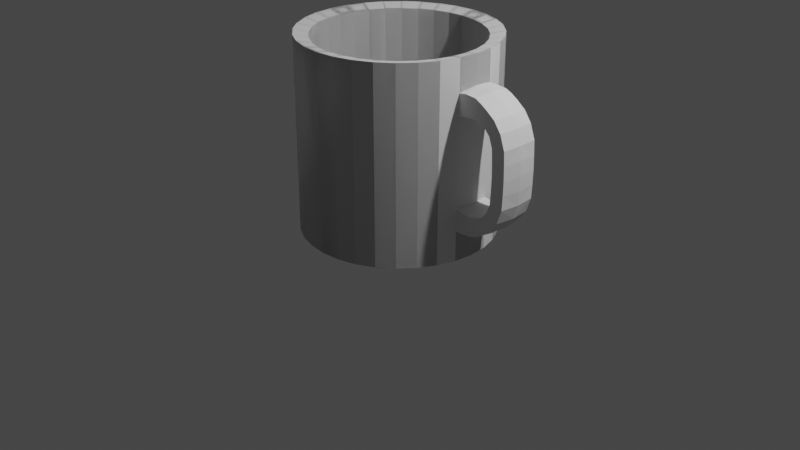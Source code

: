 # Source: mug.blend  (saved by Blender 2.93.21; exported with 4.5.12 LTS)
import bpy
from mathutils import Matrix  # noqa: F401  (used for matrix-valued properties, if any)

bpy.ops.wm.read_factory_settings(use_empty=True)
scene = bpy.context.scene
scene.name = 'Scene'

# ---- collections
col_collection = bpy.data.collections.new('Collection'); scene.collection.children.link(col_collection)

# ---- world
world_world = bpy.data.worlds.new('World'); scene.world = world_world
world_world.use_nodes = True; world_world.node_tree.nodes.clear()
_N = world_world.node_tree.nodes; _L = world_world.node_tree.links
n0 = _N.new('ShaderNodeOutputWorld'); n0.name = 'World Output'; n0.location = (300, 300)
n1 = _N.new('ShaderNodeBackground'); n1.name = 'Background'; n1.location = (10, 300)
n1.inputs[0].default_value = (0.05088, 0.05088, 0.05088, 1.0)
_L.new(n1.outputs[0], n0.inputs[0])
n0.is_active_output = True
world_world.color = (0.05088, 0.05088, 0.05088)
world_world.use_sun_shadow = False
world_world.sun_shadow_jitter_overblur = 0.0

# ---- cameras
cam_camera = bpy.data.cameras.new('Camera')
cam_camera.clip_end = 100.0
cam_camera.ortho_scale = 7.314

# ---- lights
light_light = bpy.data.lights.new('Light', 'POINT')
light_light.transmission_factor = 0.0
light_light.energy = 1000.0
light_light.shadow_soft_size = 0.1
light_light.shadow_maximum_resolution = 0.006
light_light.use_absolute_resolution = True

# ---- meshes
me_cylinder_001 = bpy.data.meshes.new('Cylinder.001')
me_cylinder_001.from_pydata([(0.0, 1.0, -1.0), (0.0, 1.0, 1.0), (0.1951, 0.9808, -1.0), (0.1951, 0.9808, 1.0), (0.3827, 0.9239, -1.0), (0.3827, 0.9239, 1.0), (0.5556, 0.8315, -1.0), (0.5556, 0.8315, 1.0), (0.7071, 0.7071, -1.0), (0.7071, 0.7071, 1.0), (0.8315, 0.5556, -1.0), (0.8315, 0.5556, 1.0), (0.9239, 0.3827, -1.0), (0.9239, 0.3827, 1.0), (0.9808, 0.1951, -1.0), (0.9808, 0.1951, 1.0), (0.9808, -0.1951, -1.0), (0.9808, -0.1951, 1.0), (0.9239, -0.3827, -1.0), (0.9239, -0.3827, 1.0), (0.8315, -0.5556, -1.0), (0.8315, -0.5556, 1.0), (0.7071, -0.7071, -1.0), (0.7071, -0.7071, 1.0), (0.5556, -0.8315, -1.0), (0.5556, -0.8315, 1.0), (0.3827, -0.9239, -1.0), (0.3827, -0.9239, 1.0), (0.1951, -0.9808, -1.0), (0.1951, -0.9808, 1.0), (-8.742e-08, -1.0, -1.0), (-8.742e-08, -1.0, 1.0), (-0.1951, -0.9808, -1.0), (-0.1951, -0.9808, 1.0), (-0.3827, -0.9239, -1.0), (-0.3827, -0.9239, 1.0), (-0.5556, -0.8315, -1.0), (-0.5556, -0.8315, 1.0), (-0.7071, -0.7071, -1.0), (-0.7071, -0.7071, 1.0), (-0.8315, -0.5556, -1.0), (-0.8315, -0.5556, 1.0), (-0.9239, -0.3827, -1.0), (-0.9239, -0.3827, 1.0), (-0.9808, -0.1951, -1.0), (-0.9808, -0.1951, 1.0), (-0.9808, 0.1951, -1.0), (-0.9808, 0.1951, 1.0), (-0.9239, 0.3827, -1.0), (-0.9239, 0.3827, 1.0), (-0.8315, 0.5556, -1.0), (-0.8315, 0.5556, 1.0), (-0.7071, 0.7071, -1.0), (-0.7071, 0.7071, 1.0), (-0.5556, 0.8315, -1.0), (-0.5556, 0.8315, 1.0), (-0.3827, 0.9239, -1.0), (-0.3827, 0.9239, 1.0), (-0.1951, 0.9808, -1.0), (-0.1951, 0.9808, 1.0), (0.1657, 0.8329, 0.9684), (2.106e-09, 0.8492, 0.9684), (0.325, 0.7846, 0.9684), (0.4718, 0.7061, 0.9684), (0.6005, 0.6005, 0.9684), (0.7061, 0.4718, 0.9684), (0.7846, 0.325, 0.9684), (0.8329, 0.1657, 0.9684), (0.8329, -0.1657, 0.9684), (0.7846, -0.325, 0.9684), (0.7061, -0.4718, 0.9684), (0.6005, -0.6005, 0.9684), (0.4718, -0.7061, 0.9684), (0.325, -0.7846, 0.9684), (0.1657, -0.8329, 0.9684), (-7.214e-08, -0.8492, 0.9684), (-0.1657, -0.8329, 0.9684), (-0.325, -0.7846, 0.9684), (-0.4718, -0.7061, 0.9684), (-0.6005, -0.6005, 0.9684), (-0.7061, -0.4718, 0.9684), (-0.7846, -0.325, 0.9684), (-0.8329, -0.1657, 0.9684), (-0.8329, 0.1657, 0.9684), (-0.7846, 0.325, 0.9684), (-0.7061, 0.4718, 0.9684), (-0.6005, 0.6005, 0.9684), (-0.4718, 0.7061, 0.9684), (-0.325, 0.7846, 0.9684), (-0.1657, 0.8329, 0.9684), (0.1657, 0.8329, -0.8958), (2.106e-09, 0.8492, -0.8958), (0.325, 0.7846, -0.8958), (0.4718, 0.7061, -0.8958), (0.6005, 0.6005, -0.8958), (0.7061, 0.4718, -0.8958), (0.7846, 0.325, -0.8958), (0.8329, 0.1657, -0.8958), (0.8329, -0.1657, -0.8958), (0.7846, -0.325, -0.8958), (0.7061, -0.4718, -0.8958), (0.6005, -0.6005, -0.8958), (0.4718, -0.7061, -0.8958), (0.325, -0.7846, -0.8958), (0.1657, -0.8329, -0.8958), (-7.214e-08, -0.8492, -0.8958), (-0.1657, -0.8329, -0.8958), (-0.325, -0.7846, -0.8958), (-0.4718, -0.7061, -0.8958), (-0.6005, -0.6005, -0.8958), (-0.7061, -0.4718, -0.8958), (-0.7846, -0.325, -0.8958), (-0.8329, -0.1657, -0.8958), (-0.8329, 0.1657, -0.8958), (-0.7846, 0.325, -0.8958), (-0.7061, 0.4718, -0.8958), (-0.6005, 0.6005, -0.8958), (-0.4718, 0.7061, -0.8958), (-0.325, 0.7846, -0.8958), (-0.1657, 0.8329, -0.8958), (0.9808, 0.1951, -0.6898), (0.9808, -0.1951, -0.6914), (0.9808, 0.1951, 0.6865), (0.9808, -0.1951, 0.4575), (1.06, -0.1951, 0.4704), (1.06, -0.1951, 0.6865), (1.403, -0.1991, 0.5367), (1.173, -0.1951, 0.6774), (1.307, -0.1991, 0.607), (1.147, -0.1951, 0.4812), (1.245, -0.1991, 0.6454), (1.532, -0.1991, 0.2842), (1.385, -0.1951, 0.2703), (1.349, -0.1951, 0.3701), (1.481, -0.1991, 0.4307), (1.539, -0.1991, 0.1417), (1.393, -0.1951, 0.1347), (1.252, -0.1951, 0.4543), (1.199, -0.1951, 0.4678), (1.294, -0.1951, 0.4309), (0.0, -1.0, -1.0), (0.0, -1.0, 1.0), (0.1951, -0.9808, -1.0), (0.1951, -0.9808, 1.0), (0.3827, -0.9239, -1.0), (0.3827, -0.9239, 1.0), (0.5556, -0.8315, -1.0), (0.5556, -0.8315, 1.0), (0.7071, -0.7071, -1.0), (0.7071, -0.7071, 1.0), (0.8315, -0.5556, -1.0), (0.8315, -0.5556, 1.0), (0.9239, -0.3827, -1.0), (0.9239, -0.3827, 1.0), (0.9808, -0.1951, -1.0), (0.9808, -0.1951, 1.0), (1.0, 0.0, -1.0), (1.0, 0.0, 1.0), (0.9808, 0.1951, -1.0), (0.9808, 0.1951, 1.0), (0.9239, 0.3827, -1.0), (0.9239, 0.3827, 1.0), (0.8315, 0.5556, -1.0), (0.8315, 0.5556, 1.0), (0.7071, 0.7071, -1.0), (0.7071, 0.7071, 1.0), (0.5556, 0.8315, -1.0), (0.5556, 0.8315, 1.0), (0.3827, 0.9239, -1.0), (0.3827, 0.9239, 1.0), (0.1951, 0.9808, -1.0), (0.1951, 0.9808, 1.0), (-8.742e-08, 1.0, -1.0), (-8.742e-08, 1.0, 1.0), (-0.1951, 0.9808, -1.0), (-0.1951, 0.9808, 1.0), (-0.3827, 0.9239, -1.0), (-0.3827, 0.9239, 1.0), (-0.5556, 0.8315, -1.0), (-0.5556, 0.8315, 1.0), (-0.7071, 0.7071, -1.0), (-0.7071, 0.7071, 1.0), (-0.8315, 0.5556, -1.0), (-0.8315, 0.5556, 1.0), (-0.9239, 0.3827, -1.0), (-0.9239, 0.3827, 1.0), (-0.9808, 0.1951, -1.0), (-0.9808, 0.1951, 1.0), (-1.0, 0.0, -1.0), (-1.0, 0.0, 1.0), (-0.9808, -0.1951, -1.0), (-0.9808, -0.1951, 1.0), (-0.9239, -0.3827, -1.0), (-0.9239, -0.3827, 1.0), (-0.8315, -0.5556, -1.0), (-0.8315, -0.5556, 1.0), (-0.7071, -0.7071, -1.0), (-0.7071, -0.7071, 1.0), (-0.5556, -0.8315, -1.0), (-0.5556, -0.8315, 1.0), (-0.3827, -0.9239, -1.0), (-0.3827, -0.9239, 1.0), (-0.1951, -0.9808, -1.0), (-0.1951, -0.9808, 1.0), (0.1657, -0.8329, 0.9684), (2.106e-09, -0.8492, 0.9684), (0.325, -0.7846, 0.9684), (0.4718, -0.7061, 0.9684), (0.6005, -0.6005, 0.9684), (0.7061, -0.4718, 0.9684), (0.7846, -0.325, 0.9684), (0.8329, -0.1657, 0.9684), (0.8492, 0.0, 0.9684), (0.8329, 0.1657, 0.9684), (0.7846, 0.325, 0.9684), (0.7061, 0.4718, 0.9684), (0.6005, 0.6005, 0.9684), (0.4718, 0.7061, 0.9684), (0.325, 0.7846, 0.9684), (0.1657, 0.8329, 0.9684), (-7.214e-08, 0.8492, 0.9684), (-0.1657, 0.8329, 0.9684), (-0.325, 0.7846, 0.9684), (-0.4718, 0.7061, 0.9684), (-0.6005, 0.6005, 0.9684), (-0.7061, 0.4718, 0.9684), (-0.7846, 0.325, 0.9684), (-0.8329, 0.1657, 0.9684), (-0.8492, 0.0, 0.9684), (-0.8329, -0.1657, 0.9684), (-0.7846, -0.325, 0.9684), (-0.7061, -0.4718, 0.9684), (-0.6005, -0.6005, 0.9684), (-0.4718, -0.7061, 0.9684), (-0.325, -0.7846, 0.9684), (-0.1657, -0.8329, 0.9684), (0.1657, -0.8329, -0.8958), (2.106e-09, -0.8492, -0.8958), (0.325, -0.7846, -0.8958), (0.4718, -0.7061, -0.8958), (0.6005, -0.6005, -0.8958), (0.7061, -0.4718, -0.8958), (0.7846, -0.325, -0.8958), (0.8329, -0.1657, -0.8958), (0.8492, 0.0, -0.8958), (0.8329, 0.1657, -0.8958), (0.7846, 0.325, -0.8958), (0.7061, 0.4718, -0.8958), (0.6005, 0.6005, -0.8958), (0.4718, 0.7061, -0.8958), (0.325, 0.7846, -0.8958), (0.1657, 0.8329, -0.8958), (-7.214e-08, 0.8492, -0.8958), (-0.1657, 0.8329, -0.8958), (-0.325, 0.7846, -0.8958), (-0.4718, 0.7061, -0.8958), (-0.6005, 0.6005, -0.8958), (-0.7061, 0.4718, -0.8958), (-0.7846, 0.325, -0.8958), (-0.8329, 0.1657, -0.8958), (-0.8492, 0.0, -0.8958), (-0.8329, -0.1657, -0.8958), (-0.7846, -0.325, -0.8958), (-0.7061, -0.4718, -0.8958), (-0.6005, -0.6005, -0.8958), (-0.4718, -0.7061, -0.8958), (-0.325, -0.7846, -0.8958), (-0.1657, -0.8329, -0.8958), (1.0, 0.0, -0.6738), (1.0, 0.0, 0.706), (0.9808, 0.1951, 0.6865), (1.0, 0.0, 0.4575), (0.9808, 0.1951, 0.4575), (1.06, 0.1951, 0.4704), (1.06, 0.0, 0.4704), (1.06, 0.1951, 0.6865), (1.06, 0.0, 0.706), (1.43, 0.0, 0.5419), (1.403, 0.1991, 0.5367), (1.184, 0.0, 0.7006), (1.173, 0.1951, 0.6774), (1.307, 0.1991, 0.607), (1.147, 0.0, 0.4812), (1.147, 0.1951, 0.4812), (1.32, 0.0, 0.62), (1.256, 0.0, 0.6686), (1.245, 0.1991, 0.6454), (1.532, 0.1991, 0.2842), (1.547, 0.0, 0.2884), (1.385, 0.1951, 0.2703), (1.385, 0.0, 0.2703), (1.5, 0.0, 0.4358), (1.349, 0.1951, 0.3701), (1.481, 0.1991, 0.4307), (1.349, 0.0, 0.3701), (1.539, 0.1991, 0.1417), (1.393, 0.0, 0.1347), (1.559, 0.0, 0.1459), (1.393, 0.1951, 0.1347), (1.252, 0.1951, 0.4543), (1.252, 0.0, 0.4543), (1.199, 0.1951, 0.4678), (1.199, 0.0, 0.4678), (1.294, 0.0, 0.4309), (1.294, 0.1951, 0.4309), (0.0, 1.0, 1.0), (0.0, 1.0, -1.0), (0.1951, 0.9808, 1.0), (0.1951, 0.9808, -1.0), (0.3827, 0.9239, 1.0), (0.3827, 0.9239, -1.0), (0.5556, 0.8315, 1.0), (0.5556, 0.8315, -1.0), (0.7071, 0.7071, 1.0), (0.7071, 0.7071, -1.0), (0.8315, 0.5556, 1.0), (0.8315, 0.5556, -1.0), (0.9239, 0.3827, 1.0), (0.9239, 0.3827, -1.0), (0.9808, 0.1951, 1.0), (0.9808, 0.1951, -1.0), (0.9808, -0.1951, 1.0), (0.9808, -0.1951, -1.0), (0.9239, -0.3827, 1.0), (0.9239, -0.3827, -1.0), (0.8315, -0.5556, 1.0), (0.8315, -0.5556, -1.0), (0.7071, -0.7071, 1.0), (0.7071, -0.7071, -1.0), (0.5556, -0.8315, 1.0), (0.5556, -0.8315, -1.0), (0.3827, -0.9239, 1.0), (0.3827, -0.9239, -1.0), (0.1951, -0.9808, 1.0), (0.1951, -0.9808, -1.0), (-8.742e-08, -1.0, 1.0), (-8.742e-08, -1.0, -1.0), (-0.1951, -0.9808, 1.0), (-0.1951, -0.9808, -1.0), (-0.3827, -0.9239, 1.0), (-0.3827, -0.9239, -1.0), (-0.5556, -0.8315, 1.0), (-0.5556, -0.8315, -1.0), (-0.7071, -0.7071, 1.0), (-0.7071, -0.7071, -1.0), (-0.8315, -0.5556, 1.0), (-0.8315, -0.5556, -1.0), (-0.9239, -0.3827, 1.0), (-0.9239, -0.3827, -1.0), (-0.9808, -0.1951, 1.0), (-0.9808, -0.1951, -1.0), (-0.9808, 0.1951, 1.0), (-0.9808, 0.1951, -1.0), (-0.9239, 0.3827, 1.0), (-0.9239, 0.3827, -1.0), (-0.8315, 0.5556, 1.0), (-0.8315, 0.5556, -1.0), (-0.7071, 0.7071, 1.0), (-0.7071, 0.7071, -1.0), (-0.5556, 0.8315, 1.0), (-0.5556, 0.8315, -1.0), (-0.3827, 0.9239, 1.0), (-0.3827, 0.9239, -1.0), (-0.1951, 0.9808, 1.0), (-0.1951, 0.9808, -1.0), (0.1657, 0.8329, -0.9684), (2.106e-09, 0.8492, -0.9684), (0.325, 0.7846, -0.9684), (0.4718, 0.7061, -0.9684), (0.6005, 0.6005, -0.9684), (0.7061, 0.4718, -0.9684), (0.7846, 0.325, -0.9684), (0.8329, 0.1657, -0.9684), (0.8329, -0.1657, -0.9684), (0.7846, -0.325, -0.9684), (0.7061, -0.4718, -0.9684), (0.6005, -0.6005, -0.9684), (0.4718, -0.7061, -0.9684), (0.325, -0.7846, -0.9684), (0.1657, -0.8329, -0.9684), (-7.214e-08, -0.8492, -0.9684), (-0.1657, -0.8329, -0.9684), (-0.325, -0.7846, -0.9684), (-0.4718, -0.7061, -0.9684), (-0.6005, -0.6005, -0.9684), (-0.7061, -0.4718, -0.9684), (-0.7846, -0.325, -0.9684), (-0.8329, -0.1657, -0.9684), (-0.8329, 0.1657, -0.9684), (-0.7846, 0.325, -0.9684), (-0.7061, 0.4718, -0.9684), (-0.6005, 0.6005, -0.9684), (-0.4718, 0.7061, -0.9684), (-0.325, 0.7846, -0.9684), (-0.1657, 0.8329, -0.9684), (0.1657, 0.8329, 0.8958), (2.106e-09, 0.8492, 0.8958), (0.325, 0.7846, 0.8958), (0.4718, 0.7061, 0.8958), (0.6005, 0.6005, 0.8958), (0.7061, 0.4718, 0.8958), (0.7846, 0.325, 0.8958), (0.8329, 0.1657, 0.8958), (0.8329, -0.1657, 0.8958), (0.7846, -0.325, 0.8958), (0.7061, -0.4718, 0.8958), (0.6005, -0.6005, 0.8958), (0.4718, -0.7061, 0.8958), (0.325, -0.7846, 0.8958), (0.1657, -0.8329, 0.8958), (-7.214e-08, -0.8492, 0.8958), (-0.1657, -0.8329, 0.8958), (-0.325, -0.7846, 0.8958), (-0.4718, -0.7061, 0.8958), (-0.6005, -0.6005, 0.8958), (-0.7061, -0.4718, 0.8958), (-0.7846, -0.325, 0.8958), (-0.8329, -0.1657, 0.8958), (-0.8329, 0.1657, 0.8958), (-0.7846, 0.325, 0.8958), (-0.7061, 0.4718, 0.8958), (-0.6005, 0.6005, 0.8958), (-0.4718, 0.7061, 0.8958), (-0.325, 0.7846, 0.8958), (-0.1657, 0.8329, 0.8958), (0.9808, -0.1951, 0.6738), (0.9808, -0.1951, -0.4575), (1.06, -0.1951, -0.4704), (1.06, -0.1951, -0.6865), (1.403, -0.1991, -0.5367), (1.173, -0.1951, -0.6774), (1.307, -0.1991, -0.607), (1.147, -0.1951, -0.4812), (1.245, -0.1991, -0.6454), (1.542, -0.1991, 0.0), (1.397, -0.1951, 0.0), (1.532, -0.1991, -0.2842), (1.385, -0.1951, -0.2703), (1.349, -0.1951, -0.3701), (1.481, -0.1991, -0.4307), (1.539, -0.1991, -0.1417), (1.393, -0.1951, -0.1347), (1.252, -0.1951, -0.4543), (1.199, -0.1951, -0.4678), (1.294, -0.1951, -0.4309), (0.0, -1.0, 1.0), (0.0, -1.0, -1.0), (0.1951, -0.9808, 1.0), (0.1951, -0.9808, -1.0), (0.3827, -0.9239, 1.0), (0.3827, -0.9239, -1.0), (0.5556, -0.8315, 1.0), (0.5556, -0.8315, -1.0), (0.7071, -0.7071, 1.0), (0.7071, -0.7071, -1.0), (0.8315, -0.5556, 1.0), (0.8315, -0.5556, -1.0), (0.9239, -0.3827, 1.0), (0.9239, -0.3827, -1.0), (0.9808, -0.1951, 1.0), (0.9808, -0.1951, -1.0), (1.0, 0.0, 1.0), (1.0, 0.0, -1.0), (0.9808, 0.1951, 1.0), (0.9808, 0.1951, -1.0), (0.9239, 0.3827, 1.0), (0.9239, 0.3827, -1.0), (0.8315, 0.5556, 1.0), (0.8315, 0.5556, -1.0), (0.7071, 0.7071, 1.0), (0.7071, 0.7071, -1.0), (0.5556, 0.8315, 1.0), (0.5556, 0.8315, -1.0), (0.3827, 0.9239, 1.0), (0.3827, 0.9239, -1.0), (0.1951, 0.9808, 1.0), (0.1951, 0.9808, -1.0), (-8.742e-08, 1.0, 1.0), (-8.742e-08, 1.0, -1.0), (-0.1951, 0.9808, 1.0), (-0.1951, 0.9808, -1.0), (-0.3827, 0.9239, 1.0), (-0.3827, 0.9239, -1.0), (-0.5556, 0.8315, 1.0), (-0.5556, 0.8315, -1.0), (-0.7071, 0.7071, 1.0), (-0.7071, 0.7071, -1.0), (-0.8315, 0.5556, 1.0), (-0.8315, 0.5556, -1.0), (-0.9239, 0.3827, 1.0), (-0.9239, 0.3827, -1.0), (-0.9808, 0.1951, 1.0), (-0.9808, 0.1951, -1.0), (-1.0, 0.0, 1.0), (-1.0, 0.0, -1.0), (-0.9808, -0.1951, 1.0), (-0.9808, -0.1951, -1.0), (-0.9239, -0.3827, 1.0), (-0.9239, -0.3827, -1.0), (-0.8315, -0.5556, 1.0), (-0.8315, -0.5556, -1.0), (-0.7071, -0.7071, 1.0), (-0.7071, -0.7071, -1.0), (-0.5556, -0.8315, 1.0), (-0.5556, -0.8315, -1.0), (-0.3827, -0.9239, 1.0), (-0.3827, -0.9239, -1.0), (-0.1951, -0.9808, 1.0), (-0.1951, -0.9808, -1.0), (0.1657, -0.8329, -0.9684), (2.106e-09, -0.8492, -0.9684), (0.325, -0.7846, -0.9684), (0.4718, -0.7061, -0.9684), (0.6005, -0.6005, -0.9684), (0.7061, -0.4718, -0.9684), (0.7846, -0.325, -0.9684), (0.8329, -0.1657, -0.9684), (0.8492, 0.0, -0.9684), (0.8329, 0.1657, -0.9684), (0.7846, 0.325, -0.9684), (0.7061, 0.4718, -0.9684), (0.6005, 0.6005, -0.9684), (0.4718, 0.7061, -0.9684), (0.325, 0.7846, -0.9684), (0.1657, 0.8329, -0.9684), (-7.214e-08, 0.8492, -0.9684), (-0.1657, 0.8329, -0.9684), (-0.325, 0.7846, -0.9684), (-0.4718, 0.7061, -0.9684), (-0.6005, 0.6005, -0.9684), (-0.7061, 0.4718, -0.9684), (-0.7846, 0.325, -0.9684), (-0.8329, 0.1657, -0.9684), (-0.8492, 0.0, -0.9684), (-0.8329, -0.1657, -0.9684), (-0.7846, -0.325, -0.9684), (-0.7061, -0.4718, -0.9684), (-0.6005, -0.6005, -0.9684), (-0.4718, -0.7061, -0.9684), (-0.325, -0.7846, -0.9684), (-0.1657, -0.8329, -0.9684), (0.1657, -0.8329, 0.8958), (2.106e-09, -0.8492, 0.8958), (0.325, -0.7846, 0.8958), (0.4718, -0.7061, 0.8958), (0.6005, -0.6005, 0.8958), (0.7061, -0.4718, 0.8958), (0.7846, -0.325, 0.8958), (0.8329, -0.1657, 0.8958), (0.8492, 0.0, 0.8958), (0.8329, 0.1657, 0.8958), (0.7846, 0.325, 0.8958), (0.7061, 0.4718, 0.8958), (0.6005, 0.6005, 0.8958), (0.4718, 0.7061, 0.8958), (0.325, 0.7846, 0.8958), (0.1657, 0.8329, 0.8958), (-7.214e-08, 0.8492, 0.8958), (-0.1657, 0.8329, 0.8958), (-0.325, 0.7846, 0.8958), (-0.4718, 0.7061, 0.8958), (-0.6005, 0.6005, 0.8958), (-0.7061, 0.4718, 0.8958), (-0.7846, 0.325, 0.8958), (-0.8329, 0.1657, 0.8958), (-0.8492, 0.0, 0.8958), (-0.8329, -0.1657, 0.8958), (-0.7846, -0.325, 0.8958), (-0.7061, -0.4718, 0.8958), (-0.6005, -0.6005, 0.8958), (-0.4718, -0.7061, 0.8958), (-0.325, -0.7846, 0.8958), (-0.1657, -0.8329, 0.8958), (0.9808, -0.1951, 0.6738), (1.0, 0.0, -0.706), (1.0, 0.0, -0.4575), (0.9808, 0.1951, -0.4575), (1.06, 0.1951, -0.4704), (1.06, 0.0, -0.4704), (1.562, 0.0, 0.0), (1.06, 0.1951, -0.6865), (1.06, 0.0, -0.706), (1.43, 0.0, -0.5419), (1.403, 0.1991, -0.5367), (1.184, 0.0, -0.7006), (1.173, 0.1951, -0.6774), (1.307, 0.1991, -0.607), (1.147, 0.0, -0.4812), (1.147, 0.1951, -0.4812), (1.32, 0.0, -0.62), (1.256, 0.0, -0.6686), (1.245, 0.1991, -0.6454), (1.542, 0.1991, 0.0), (1.397, 0.0, 0.0), (1.397, 0.1951, 0.0), (1.532, 0.1991, -0.2842), (1.547, 0.0, -0.2884), (1.385, 0.1951, -0.2703), (1.385, 0.0, -0.2703), (1.5, 0.0, -0.4358), (1.349, 0.1951, -0.3701), (1.481, 0.1991, -0.4307), (1.349, 0.0, -0.3701), (1.539, 0.1991, -0.1417), (1.393, 0.0, -0.1347), (1.559, 0.0, -0.1459), (1.393, 0.1951, -0.1347), (1.252, 0.1951, -0.4543), (1.252, 0.0, -0.4543), (1.199, 0.1951, -0.4678), (1.199, 0.0, -0.4678), (1.294, 0.0, -0.4309), (1.294, 0.1951, -0.4309)], [(12, 14), (16, 18), (158, 160), (317, 319), (321, 323)], [(0, 1, 3, 2), (2, 3, 5, 4), (4, 5, 7, 6), (6, 7, 9, 8), (8, 9, 11, 10), (10, 11, 13, 12), (122, 15, 157, 269), (18, 19, 21, 20), (20, 21, 23, 22), (22, 23, 25, 24), (24, 25, 27, 26), (26, 27, 29, 28), (28, 29, 31, 30), (30, 31, 33, 32), (32, 33, 35, 34), (34, 35, 37, 36), (36, 37, 39, 38), (38, 39, 41, 40), (40, 41, 43, 42), (42, 43, 45, 44), (44, 45, 189, 188), (188, 189, 47, 46), (46, 47, 49, 48), (48, 49, 51, 50), (50, 51, 53, 52), (52, 53, 55, 54), (54, 55, 57, 56), (189, 45, 82, 228), (56, 57, 59, 58), (58, 59, 1, 0), (63, 62, 92, 93), (5, 3, 60, 62), (21, 19, 69, 70), (39, 37, 78, 79), (55, 53, 86, 87), (15, 13, 66, 67), (31, 29, 74, 75), (47, 189, 228, 83), (7, 5, 62, 63), (23, 21, 70, 71), (41, 39, 79, 80), (57, 55, 87, 88), (157, 15, 67, 212), (33, 31, 75, 76), (49, 47, 83, 84), (9, 7, 63, 64), (25, 23, 71, 72), (43, 41, 80, 81), (59, 57, 88, 89), (17, 157, 212, 68), (35, 33, 76, 77), (51, 49, 84, 85), (11, 9, 64, 65), (27, 25, 72, 73), (45, 43, 81, 82), (3, 1, 61, 60), (1, 59, 89, 61), (19, 17, 68, 69), (37, 35, 77, 78), (53, 51, 85, 86), (13, 11, 65, 66), (29, 27, 73, 74), (88, 87, 117, 118), (76, 75, 105, 106), (64, 63, 93, 94), (89, 88, 118, 119), (77, 76, 106, 107), (65, 64, 94, 95), (61, 89, 119, 91), (78, 77, 107, 108), (66, 65, 95, 96), (79, 78, 108, 109), (67, 66, 96, 97), (80, 79, 109, 110), (212, 67, 97, 244), (81, 80, 110, 111), (68, 212, 244, 98), (82, 81, 111, 112), (69, 68, 98, 99), (228, 82, 112, 260), (70, 69, 99, 100), (83, 228, 260, 113), (71, 70, 100, 101), (84, 83, 113, 114), (72, 71, 101, 102), (85, 84, 114, 115), (73, 72, 102, 103), (60, 61, 91, 90), (86, 85, 115, 116), (74, 73, 103, 104), (62, 60, 90, 92), (87, 86, 116, 117), (75, 74, 104, 105), (14, 120, 268, 156), (156, 268, 121, 16), (129, 282, 302, 138), (276, 125, 127, 279), (125, 124, 129, 127), (284, 128, 126, 277), (136, 296, 593, 435), (129, 138, 130, 127), (137, 128, 130, 138), (124, 274, 282, 129), (297, 135, 434, 579), (123, 271, 274, 124), (135, 136, 435, 434), (279, 127, 130, 285), (285, 130, 128, 284), (134, 133, 132, 131), (291, 134, 131, 288), (133, 294, 290, 132), (139, 303, 294, 133), (277, 126, 134, 291), (131, 132, 136, 135), (288, 131, 135, 297), (132, 290, 296, 136), (138, 302, 300, 137), (137, 139, 126, 128), (137, 300, 303, 139), (134, 126, 139, 133), (140, 142, 143, 141), (142, 144, 145, 143), (144, 146, 147, 145), (146, 148, 149, 147), (148, 150, 151, 149), (150, 152, 153, 151), (269, 270, 159, 157), (160, 162, 163, 161), (162, 164, 165, 163), (164, 166, 167, 165), (166, 168, 169, 167), (168, 170, 171, 169), (170, 172, 173, 171), (172, 174, 175, 173), (174, 176, 177, 175), (176, 178, 179, 177), (178, 180, 181, 179), (180, 182, 183, 181), (182, 184, 185, 183), (184, 186, 187, 185), (186, 188, 189, 187), (188, 190, 191, 189), (190, 192, 193, 191), (192, 194, 195, 193), (194, 196, 197, 195), (196, 198, 199, 197), (198, 200, 201, 199), (189, 228, 227, 187), (200, 202, 203, 201), (202, 140, 141, 203), (207, 239, 238, 206), (145, 206, 204, 143), (163, 215, 214, 161), (181, 224, 223, 179), (199, 233, 232, 197), (155, 211, 210, 153), (173, 220, 219, 171), (191, 229, 228, 189), (147, 207, 206, 145), (165, 216, 215, 163), (183, 225, 224, 181), (201, 234, 233, 199), (157, 212, 211, 155), (175, 221, 220, 173), (193, 230, 229, 191), (149, 208, 207, 147), (167, 217, 216, 165), (185, 226, 225, 183), (203, 235, 234, 201), (159, 213, 212, 157), (177, 222, 221, 175), (195, 231, 230, 193), (151, 209, 208, 149), (169, 218, 217, 167), (187, 227, 226, 185), (143, 204, 205, 141), (141, 205, 235, 203), (161, 214, 213, 159), (179, 223, 222, 177), (197, 232, 231, 195), (153, 210, 209, 151), (171, 219, 218, 169), (234, 266, 265, 233), (221, 253, 252, 220), (208, 240, 239, 207), (235, 267, 266, 234), (222, 254, 253, 221), (209, 241, 240, 208), (205, 237, 267, 235), (223, 255, 254, 222), (210, 242, 241, 209), (224, 256, 255, 223), (211, 243, 242, 210), (225, 257, 256, 224), (212, 244, 243, 211), (226, 258, 257, 225), (213, 245, 244, 212), (227, 259, 258, 226), (214, 246, 245, 213), (228, 260, 259, 227), (215, 247, 246, 214), (229, 261, 260, 228), (216, 248, 247, 215), (230, 262, 261, 229), (217, 249, 248, 216), (231, 263, 262, 230), (218, 250, 249, 217), (204, 236, 237, 205), (232, 264, 263, 231), (219, 251, 250, 218), (206, 238, 236, 204), (233, 265, 264, 232), (220, 252, 251, 219), (154, 156, 268, 121), (156, 158, 120, 268), (283, 301, 302, 282), (276, 279, 280, 275), (275, 280, 283, 273), (284, 277, 278, 281), (298, 594, 593, 296), (283, 280, 286, 301), (299, 301, 286, 281), (273, 283, 282, 274), (297, 579, 592, 295), (272, 273, 274, 271), (295, 592, 594, 298), (269, 276, 275, 270), (270, 275, 273, 272), (279, 285, 286, 280), (285, 284, 281, 286), (293, 287, 289, 292), (291, 288, 287, 293), (292, 289, 290, 294), (304, 292, 294, 303), (277, 291, 293, 278), (287, 295, 298, 289), (288, 297, 295, 287), (289, 298, 296, 290), (301, 299, 300, 302), (299, 281, 278, 304), (299, 304, 303, 300), (293, 292, 304, 278), (305, 307, 308, 306), (307, 309, 310, 308), (309, 311, 312, 310), (311, 313, 314, 312), (313, 315, 316, 314), (315, 317, 318, 316), (120, 574, 462, 320), (574, 121, 322, 462), (323, 325, 326, 324), (325, 327, 328, 326), (327, 329, 330, 328), (329, 331, 332, 330), (331, 333, 334, 332), (333, 335, 336, 334), (335, 337, 338, 336), (337, 339, 340, 338), (339, 341, 342, 340), (341, 343, 344, 342), (343, 345, 346, 344), (345, 347, 348, 346), (347, 349, 350, 348), (349, 493, 494, 350), (493, 351, 352, 494), (351, 353, 354, 352), (353, 355, 356, 354), (355, 357, 358, 356), (357, 359, 360, 358), (359, 361, 362, 360), (494, 533, 387, 350), (361, 363, 364, 362), (363, 305, 306, 364), (368, 398, 397, 367), (310, 367, 365, 308), (326, 375, 374, 324), (344, 384, 383, 342), (360, 392, 391, 358), (320, 372, 371, 318), (336, 380, 379, 334), (352, 388, 533, 494), (312, 368, 367, 310), (328, 376, 375, 326), (346, 385, 384, 344), (362, 393, 392, 360), (462, 517, 372, 320), (338, 381, 380, 336), (354, 389, 388, 352), (314, 369, 368, 312), (330, 377, 376, 328), (348, 386, 385, 346), (364, 394, 393, 362), (322, 373, 517, 462), (340, 382, 381, 338), (356, 390, 389, 354), (316, 370, 369, 314), (332, 378, 377, 330), (350, 387, 386, 348), (308, 365, 366, 306), (306, 366, 394, 364), (324, 374, 373, 322), (342, 383, 382, 340), (358, 391, 390, 356), (318, 371, 370, 316), (334, 379, 378, 332), (393, 423, 422, 392), (381, 411, 410, 380), (369, 399, 398, 368), (394, 424, 423, 393), (382, 412, 411, 381), (370, 400, 399, 369), (366, 396, 424, 394), (383, 413, 412, 382), (371, 401, 400, 370), (384, 414, 413, 383), (372, 402, 401, 371), (385, 415, 414, 384), (517, 549, 402, 372), (386, 416, 415, 385), (373, 403, 549, 517), (387, 417, 416, 386), (374, 404, 403, 373), (533, 565, 417, 387), (375, 405, 404, 374), (388, 418, 565, 533), (376, 406, 405, 375), (389, 419, 418, 388), (377, 407, 406, 376), (390, 420, 419, 389), (378, 408, 407, 377), (365, 395, 396, 366), (391, 421, 420, 390), (379, 409, 408, 378), (367, 397, 395, 365), (392, 422, 421, 391), (380, 410, 409, 379), (319, 461, 269, 270), (461, 321, 425, 269), (432, 443, 610, 587), (581, 584, 430, 428), (428, 430, 432, 427), (589, 582, 429, 431), (441, 435, 593, 604), (432, 430, 433, 443), (442, 443, 433, 431), (427, 432, 587, 578), (605, 579, 434, 440), (426, 427, 578, 575), (440, 434, 435, 441), (574, 581, 428, 121), (121, 428, 427, 426), (584, 590, 433, 430), (590, 589, 431, 433), (439, 436, 437, 438), (599, 596, 436, 439), (438, 437, 598, 602), (444, 438, 602, 611), (582, 599, 439, 429), (436, 440, 441, 437), (596, 605, 440, 436), (437, 441, 604, 598), (443, 442, 608, 610), (442, 431, 429, 444), (442, 444, 611, 608), (439, 438, 444, 429), (445, 446, 448, 447), (447, 448, 450, 449), (449, 450, 452, 451), (451, 452, 454, 453), (453, 454, 456, 455), (455, 456, 458, 457), (121, 460, 462, 574), (574, 462, 464, 120), (465, 466, 468, 467), (467, 468, 470, 469), (469, 470, 472, 471), (471, 472, 474, 473), (473, 474, 476, 475), (475, 476, 478, 477), (477, 478, 480, 479), (479, 480, 482, 481), (481, 482, 484, 483), (483, 484, 486, 485), (485, 486, 488, 487), (487, 488, 490, 489), (489, 490, 492, 491), (491, 492, 494, 493), (493, 494, 496, 495), (495, 496, 498, 497), (497, 498, 500, 499), (499, 500, 502, 501), (501, 502, 504, 503), (503, 504, 506, 505), (494, 492, 532, 533), (505, 506, 508, 507), (507, 508, 446, 445), (512, 511, 543, 544), (450, 448, 509, 511), (468, 466, 519, 520), (486, 484, 528, 529), (504, 502, 537, 538), (460, 458, 515, 516), (478, 476, 524, 525), (496, 494, 533, 534), (452, 450, 511, 512), (470, 468, 520, 521), (488, 486, 529, 530), (506, 504, 538, 539), (462, 460, 516, 517), (480, 478, 525, 526), (498, 496, 534, 535), (454, 452, 512, 513), (472, 470, 521, 522), (490, 488, 530, 531), (508, 506, 539, 540), (464, 462, 517, 518), (482, 480, 526, 527), (500, 498, 535, 536), (456, 454, 513, 514), (474, 472, 522, 523), (492, 490, 531, 532), (448, 446, 510, 509), (446, 508, 540, 510), (466, 464, 518, 519), (484, 482, 527, 528), (502, 500, 536, 537), (458, 456, 514, 515), (476, 474, 523, 524), (539, 538, 570, 571), (526, 525, 557, 558), (513, 512, 544, 545), (540, 539, 571, 572), (527, 526, 558, 559), (514, 513, 545, 546), (510, 540, 572, 542), (528, 527, 559, 560), (515, 514, 546, 547), (529, 528, 560, 561), (516, 515, 547, 548), (530, 529, 561, 562), (517, 516, 548, 549), (531, 530, 562, 563), (518, 517, 549, 550), (532, 531, 563, 564), (519, 518, 550, 551), (533, 532, 564, 565), (520, 519, 551, 552), (534, 533, 565, 566), (521, 520, 552, 553), (535, 534, 566, 567), (522, 521, 553, 554), (536, 535, 567, 568), (523, 522, 554, 555), (509, 510, 542, 541), (537, 536, 568, 569), (524, 523, 555, 556), (511, 509, 541, 543), (538, 537, 569, 570), (525, 524, 556, 557), (459, 573, 269, 461), (461, 269, 270, 463), (588, 587, 610, 609), (581, 580, 585, 584), (580, 577, 588, 585), (589, 586, 583, 582), (606, 604, 593, 594), (588, 609, 591, 585), (607, 586, 591, 609), (577, 578, 587, 588), (605, 603, 592, 579), (576, 575, 578, 577), (603, 606, 594, 592), (574, 120, 580, 581), (120, 576, 577, 580), (584, 585, 591, 590), (590, 591, 586, 589), (601, 600, 597, 595), (599, 601, 595, 596), (600, 602, 598, 597), (612, 611, 602, 600), (582, 583, 601, 599), (595, 597, 606, 603), (596, 595, 603, 605), (597, 598, 604, 606), (609, 610, 608, 607), (607, 612, 583, 586), (607, 608, 611, 612), (601, 583, 612, 600), (573, 125, 276, 269, 425), (573, 123, 124, 125), (463, 464, 466, 465), (272, 271, 575, 576), (426, 575, 271, 123), (573, 459, 457, 458, 152, 154, 121, 426, 123)])
_uv = me_cylinder_001.uv_layers.new(name='UVMap')
_uv.uv.foreach_set('vector', [1.0, 0.5, 1.0, 1.0, 0.9688, 1.0, 0.9688, 0.5, 0.9688, 0.5, 0.9688, 1.0, 0.9375, 1.0, 0.9375, 0.5, 0.9375, 0.5, 0.9375, 1.0, 0.9062, 1.0, 0.9062, 0.5, 0.9062, 0.5, 0.9062, 1.0, 0.875, 1.0, 0.875, 0.5, 0.875, 0.5, 0.875, 1.0, 0.8438, 1.0, 0.8438, 0.5, 0.8438, 0.5, 0.8438, 1.0, 0.8125, 1.0, 0.8125, 0.5, 0.7812, 0.875, 0.7812, 1.0, 0.75, 1.0, 0.75, 0.875, 0.6875, 0.5, 0.6875, 1.0, 0.6562, 1.0, 0.6562, 0.5, 0.6562, 0.5, 0.6562, 1.0, 0.625, 1.0, 0.625, 0.5, 0.625, 0.5, 0.625, 1.0, 0.5938, 1.0, 0.5938, 0.5, 0.5938, 0.5, 0.5938, 1.0, 0.5625, 1.0, 0.5625, 0.5, 0.5625, 0.5, 0.5625, 1.0, 0.5312, 1.0, 0.5312, 0.5, 0.5312, 0.5, 0.5312, 1.0, 0.5, 1.0, 0.5, 0.5, 0.5, 0.5, 0.5, 1.0, 0.4688, 1.0, 0.4688, 0.5, 0.4688, 0.5, 0.4688, 1.0, 0.4375, 1.0, 0.4375, 0.5, 0.4375, 0.5, 0.4375, 1.0, 0.4062, 1.0, 0.4062, 0.5, 0.4062, 0.5, 0.4062, 1.0, 0.375, 1.0, 0.375, 0.5, 0.375, 0.5, 0.375, 1.0, 0.3438, 1.0, 0.3438, 0.5, 0.3438, 0.5, 0.3438, 1.0, 0.3125, 1.0, 0.3125, 0.5, 0.3125, 0.5, 0.3125, 1.0, 0.2812, 1.0, 0.2812, 0.5, 0.2812, 0.5, 0.2812, 1.0, 0.25, 1.0, 0.25, 0.5, 0.25, 0.5, 0.25, 1.0, 0.2188, 1.0, 0.2188, 0.5, 0.2188, 0.5, 0.2188, 1.0, 0.1875, 1.0, 0.1875, 0.5, 0.1875, 0.5, 0.1875, 1.0, 0.1562, 1.0, 0.1562, 0.5, 0.1562, 0.5, 0.1562, 1.0, 0.125, 1.0, 0.125, 0.5, 0.125, 0.5, 0.125, 1.0, 0.09375, 1.0, 0.09375, 0.5, 0.09375, 0.5, 0.09375, 1.0, 0.0625, 1.0, 0.0625, 0.5, 0.25, 1.0, 0.2812, 1.0, 0.2812, 1.0, 0.25, 1.0, 0.0625, 0.5, 0.0625, 1.0, 0.03125, 1.0, 0.03125, 0.5, 0.03125, 0.5, 0.03125, 1.0, 0.0, 1.0, 0.0, 0.5, 0.9062, 1.0, 0.9375, 1.0, 0.9375, 1.0, 0.9062, 1.0, 0.9375, 1.0, 0.9688, 1.0, 0.9688, 1.0, 0.9375, 1.0, 0.6562, 1.0, 0.6875, 1.0, 0.6875, 1.0, 0.6562, 1.0, 0.375, 1.0, 0.4062, 1.0, 0.4062, 1.0, 0.375, 1.0, 0.09375, 1.0, 0.125, 1.0, 0.125, 1.0, 0.09375, 1.0, 0.7812, 1.0, 0.8125, 1.0, 0.8125, 1.0, 0.7812, 1.0, 0.5, 1.0, 0.5312, 1.0, 0.5312, 1.0, 0.5, 1.0, 0.2188, 1.0, 0.25, 1.0, 0.25, 1.0, 0.2188, 1.0, 0.9062, 1.0, 0.9375, 1.0, 0.9375, 1.0, 0.9062, 1.0, 0.625, 1.0, 0.6562, 1.0, 0.6562, 1.0, 0.625, 1.0, 0.3438, 1.0, 0.375, 1.0, 0.375, 1.0, 0.3438, 1.0, 0.0625, 1.0, 0.09375, 1.0, 0.09375, 1.0, 0.0625, 1.0, 0.75, 1.0, 0.7812, 1.0, 0.7812, 1.0, 0.75, 1.0, 0.4688, 1.0, 0.5, 1.0, 0.5, 1.0, 0.4688, 1.0, 0.1875, 1.0, 0.2188, 1.0, 0.2188, 1.0, 0.1875, 1.0, 0.875, 1.0, 0.9062, 1.0, 0.9062, 1.0, 0.875, 1.0, 0.5938, 1.0, 0.625, 1.0, 0.625, 1.0, 0.5938, 1.0, 0.3125, 1.0, 0.3438, 1.0, 0.3438, 1.0, 0.3125, 1.0, 0.03125, 1.0, 0.0625, 1.0, 0.0625, 1.0, 0.03125, 1.0, 0.7188, 1.0, 0.75, 1.0, 0.75, 1.0, 0.7188, 1.0, 0.4375, 1.0, 0.4688, 1.0, 0.4688, 1.0, 0.4375, 1.0, 0.1562, 1.0, 0.1875, 1.0, 0.1875, 1.0, 0.1562, 1.0, 0.8438, 1.0, 0.875, 1.0, 0.875, 1.0, 0.8438, 1.0, 0.5625, 1.0, 0.5938, 1.0, 0.5938, 1.0, 0.5625, 1.0, 0.2812, 1.0, 0.3125, 1.0, 0.3125, 1.0, 0.2812, 1.0, 0.9688, 1.0, 1.0, 1.0, 1.0, 1.0, 0.9688, 1.0, 0.0, 1.0, 0.03125, 1.0, 0.03125, 1.0, 0.0, 1.0, 0.6875, 1.0, 0.7188, 1.0, 0.7188, 1.0, 0.6875, 1.0, 0.4062, 1.0, 0.4375, 1.0, 0.4375, 1.0, 0.4062, 1.0, 0.125, 1.0, 0.1562, 1.0, 0.1562, 1.0, 0.125, 1.0, 0.8125, 1.0, 0.8438, 1.0, 0.8438, 1.0, 0.8125, 1.0, 0.5312, 1.0, 0.5625, 1.0, 0.5625, 1.0, 0.5312, 1.0, 0.0625, 1.0, 0.09375, 1.0, 0.09375, 1.0, 0.0625, 1.0, 0.4688, 1.0, 0.5, 1.0, 0.5, 1.0, 0.4688, 1.0, 0.875, 1.0, 0.9062, 1.0, 0.9062, 1.0, 0.875, 1.0, 0.03125, 1.0, 0.0625, 1.0, 0.0625, 1.0, 0.03125, 1.0, 0.4375, 1.0, 0.4688, 1.0, 0.4688, 1.0, 0.4375, 1.0, 0.8438, 1.0, 0.875, 1.0, 0.875, 1.0, 0.8438, 1.0, 0.0, 1.0, 0.03125, 1.0, 0.03125, 1.0, 0.0, 1.0, 0.4062, 1.0, 0.4375, 1.0, 0.4375, 1.0, 0.4062, 1.0, 0.8125, 1.0, 0.8438, 1.0, 0.8438, 1.0, 0.8125, 1.0, 0.375, 1.0, 0.4062, 1.0, 0.4062, 1.0, 0.375, 1.0, 0.7812, 1.0, 0.8125, 1.0, 0.8125, 1.0, 0.7812, 1.0, 0.3438, 1.0, 0.375, 1.0, 0.375, 1.0, 0.3438, 1.0, 0.75, 1.0, 0.7812, 1.0, 0.7812, 1.0, 0.75, 1.0, 0.3125, 1.0, 0.3438, 1.0, 0.3438, 1.0, 0.3125, 1.0, 0.7188, 1.0, 0.75, 1.0, 0.75, 1.0, 0.7188, 1.0, 0.2812, 1.0, 0.3125, 1.0, 0.3125, 1.0, 0.2812, 1.0, 0.6875, 1.0, 0.7188, 1.0, 0.7188, 1.0, 0.6875, 1.0, 0.25, 1.0, 0.2812, 1.0, 0.2812, 1.0, 0.25, 1.0, 0.6562, 1.0, 0.6875, 1.0, 0.6875, 1.0, 0.6562, 1.0, 0.2188, 1.0, 0.25, 1.0, 0.25, 1.0, 0.2188, 1.0, 0.625, 1.0, 0.6562, 1.0, 0.6562, 1.0, 0.625, 1.0, 0.1875, 1.0, 0.2188, 1.0, 0.2188, 1.0, 0.1875, 1.0, 0.5938, 1.0, 0.625, 1.0, 0.625, 1.0, 0.5938, 1.0, 0.1562, 1.0, 0.1875, 1.0, 0.1875, 1.0, 0.1562, 1.0, 0.5625, 1.0, 0.5938, 1.0, 0.5938, 1.0, 0.5625, 1.0, 0.9688, 1.0, 1.0, 1.0, 1.0, 1.0, 0.9688, 1.0, 0.125, 1.0, 0.1562, 1.0, 0.1562, 1.0, 0.125, 1.0, 0.5312, 1.0, 0.5625, 1.0, 0.5625, 1.0, 0.5312, 1.0, 0.9375, 1.0, 0.9688, 1.0, 0.9688, 1.0, 0.9375, 1.0, 0.09375, 1.0, 0.125, 1.0, 0.125, 1.0, 0.09375, 1.0, 0.5, 1.0, 0.5312, 1.0, 0.5312, 1.0, 0.5, 1.0, 0.7812, 0.5, 0.7812, 0.625, 0.75, 0.625, 0.75, 0.5, 0.75, 0.5, 0.75, 0.625, 0.7188, 0.625, 0.7188, 0.5, 0.7188, 0.8125, 0.75, 0.8125, 0.75, 0.8125, 0.7188, 0.8125, 0.75, 0.875, 0.7188, 0.875, 0.7188, 0.875, 0.75, 0.875, 0.7188, 0.875, 0.7188, 0.8125, 0.7188, 0.8125, 0.7188, 0.875, 0.75, 0.875, 0.7188, 0.875, 0.7188, 0.875, 0.75, 0.875, 0.7188, 0.8125, 0.75, 0.8125, 0.75, 0.8125, 0.7188, 0.8125, 0.7188, 0.8125, 0.7188, 0.8125, 0.7188, 0.875, 0.7188, 0.875, 0.7188, 0.8125, 0.7188, 0.875, 0.7188, 0.875, 0.7188, 0.8125, 0.7188, 0.8125, 0.75, 0.8125, 0.75, 0.8125, 0.7188, 0.8125, 0.75, 0.875, 0.7188, 0.875, 0.7188, 0.875, 0.75, 0.875, 0.7188, 0.8125, 0.75, 0.8125, 0.75, 0.8125, 0.7188, 0.8125, 0.7188, 0.875, 0.7188, 0.8125, 0.7188, 0.8125, 0.7188, 0.875, 0.75, 0.875, 0.7188, 0.875, 0.7188, 0.875, 0.75, 0.875, 0.75, 0.875, 0.7188, 0.875, 0.7188, 0.875, 0.75, 0.875, 0.7188, 0.875, 0.7188, 0.8125, 0.7188, 0.8125, 0.7188, 0.875, 0.75, 0.875, 0.7188, 0.875, 0.7188, 0.875, 0.75, 0.875, 0.7188, 0.8125, 0.75, 0.8125, 0.75, 0.8125, 0.7188, 0.8125, 0.7188, 0.8125, 0.75, 0.8125, 0.75, 0.8125, 0.7188, 0.8125, 0.75, 0.875, 0.7188, 0.875, 0.7188, 0.875, 0.75, 0.875, 0.7188, 0.875, 0.7188, 0.8125, 0.7188, 0.8125, 0.7188, 0.875, 0.75, 0.875, 0.7188, 0.875, 0.7188, 0.875, 0.75, 0.875, 0.7188, 0.8125, 0.75, 0.8125, 0.75, 0.8125, 0.7188, 0.8125, 0.7188, 0.8125, 0.75, 0.8125, 0.75, 0.8125, 0.7188, 0.8125, 0.7188, 0.8125, 0.7188, 0.8125, 0.7188, 0.875, 0.7188, 0.875, 0.7188, 0.8125, 0.75, 0.8125, 0.75, 0.8125, 0.7188, 0.8125, 0.7188, 0.875, 0.7188, 0.875, 0.7188, 0.8125, 0.7188, 0.8125, 1.0, 0.5, 0.9688, 0.5, 0.9688, 1.0, 1.0, 1.0, 0.9688, 0.5, 0.9375, 0.5, 0.9375, 1.0, 0.9688, 1.0, 0.9375, 0.5, 0.9062, 0.5, 0.9062, 1.0, 0.9375, 1.0, 0.9062, 0.5, 0.875, 0.5, 0.875, 1.0, 0.9062, 1.0, 0.875, 0.5, 0.8438, 0.5, 0.8438, 1.0, 0.875, 1.0, 0.8438, 0.5, 0.8125, 0.5, 0.8125, 1.0, 0.8438, 1.0, 0.75, 0.875, 0.7188, 0.875, 0.7188, 1.0, 0.75, 1.0, 0.6875, 0.5, 0.6562, 0.5, 0.6562, 1.0, 0.6875, 1.0, 0.6562, 0.5, 0.625, 0.5, 0.625, 1.0, 0.6562, 1.0, 0.625, 0.5, 0.5938, 0.5, 0.5938, 1.0, 0.625, 1.0, 0.5938, 0.5, 0.5625, 0.5, 0.5625, 1.0, 0.5938, 1.0, 0.5625, 0.5, 0.5312, 0.5, 0.5312, 1.0, 0.5625, 1.0, 0.5312, 0.5, 0.5, 0.5, 0.5, 1.0, 0.5312, 1.0, 0.5, 0.5, 0.4688, 0.5, 0.4688, 1.0, 0.5, 1.0, 0.4688, 0.5, 0.4375, 0.5, 0.4375, 1.0, 0.4688, 1.0, 0.4375, 0.5, 0.4062, 0.5, 0.4062, 1.0, 0.4375, 1.0, 0.4062, 0.5, 0.375, 0.5, 0.375, 1.0, 0.4062, 1.0, 0.375, 0.5, 0.3438, 0.5, 0.3438, 1.0, 0.375, 1.0, 0.3438, 0.5, 0.3125, 0.5, 0.3125, 1.0, 0.3438, 1.0, 0.3125, 0.5, 0.2812, 0.5, 0.2812, 1.0, 0.3125, 1.0, 0.2812, 0.5, 0.25, 0.5, 0.25, 1.0, 0.2812, 1.0, 0.25, 0.5, 0.2188, 0.5, 0.2188, 1.0, 0.25, 1.0, 0.2188, 0.5, 0.1875, 0.5, 0.1875, 1.0, 0.2188, 1.0, 0.1875, 0.5, 0.1562, 0.5, 0.1562, 1.0, 0.1875, 1.0, 0.1562, 0.5, 0.125, 0.5, 0.125, 1.0, 0.1562, 1.0, 0.125, 0.5, 0.09375, 0.5, 0.09375, 1.0, 0.125, 1.0, 0.09375, 0.5, 0.0625, 0.5, 0.0625, 1.0, 0.09375, 1.0, 0.25, 1.0, 0.25, 1.0, 0.2812, 1.0, 0.2812, 1.0, 0.0625, 0.5, 0.03125, 0.5, 0.03125, 1.0, 0.0625, 1.0, 0.03125, 0.5, 0.0, 0.5, 0.0, 1.0, 0.03125, 1.0, 0.9062, 1.0, 0.9062, 1.0, 0.9375, 1.0, 0.9375, 1.0, 0.9375, 1.0, 0.9375, 1.0, 0.9688, 1.0, 0.9688, 1.0, 0.6562, 1.0, 0.6562, 1.0, 0.6875, 1.0, 0.6875, 1.0, 0.375, 1.0, 0.375, 1.0, 0.4062, 1.0, 0.4062, 1.0, 0.09375, 1.0, 0.09375, 1.0, 0.125, 1.0, 0.125, 1.0, 0.7812, 1.0, 0.7812, 1.0, 0.8125, 1.0, 0.8125, 1.0, 0.5, 1.0, 0.5, 1.0, 0.5312, 1.0, 0.5312, 1.0, 0.2188, 1.0, 0.2188, 1.0, 0.25, 1.0, 0.25, 1.0, 0.9062, 1.0, 0.9062, 1.0, 0.9375, 1.0, 0.9375, 1.0, 0.625, 1.0, 0.625, 1.0, 0.6562, 1.0, 0.6562, 1.0, 0.3438, 1.0, 0.3438, 1.0, 0.375, 1.0, 0.375, 1.0, 0.0625, 1.0, 0.0625, 1.0, 0.09375, 1.0, 0.09375, 1.0, 0.75, 1.0, 0.75, 1.0, 0.7812, 1.0, 0.7812, 1.0, 0.4688, 1.0, 0.4688, 1.0, 0.5, 1.0, 0.5, 1.0, 0.1875, 1.0, 0.1875, 1.0, 0.2188, 1.0, 0.2188, 1.0, 0.875, 1.0, 0.875, 1.0, 0.9062, 1.0, 0.9062, 1.0, 0.5938, 1.0, 0.5938, 1.0, 0.625, 1.0, 0.625, 1.0, 0.3125, 1.0, 0.3125, 1.0, 0.3438, 1.0, 0.3438, 1.0, 0.03125, 1.0, 0.03125, 1.0, 0.0625, 1.0, 0.0625, 1.0, 0.7188, 1.0, 0.7188, 1.0, 0.75, 1.0, 0.75, 1.0, 0.4375, 1.0, 0.4375, 1.0, 0.4688, 1.0, 0.4688, 1.0, 0.1562, 1.0, 0.1562, 1.0, 0.1875, 1.0, 0.1875, 1.0, 0.8438, 1.0, 0.8438, 1.0, 0.875, 1.0, 0.875, 1.0, 0.5625, 1.0, 0.5625, 1.0, 0.5938, 1.0, 0.5938, 1.0, 0.2812, 1.0, 0.2812, 1.0, 0.3125, 1.0, 0.3125, 1.0, 0.9688, 1.0, 0.9688, 1.0, 1.0, 1.0, 1.0, 1.0, 0.0, 1.0, 0.0, 1.0, 0.03125, 1.0, 0.03125, 1.0, 0.6875, 1.0, 0.6875, 1.0, 0.7188, 1.0, 0.7188, 1.0, 0.4062, 1.0, 0.4062, 1.0, 0.4375, 1.0, 0.4375, 1.0, 0.125, 1.0, 0.125, 1.0, 0.1562, 1.0, 0.1562, 1.0, 0.8125, 1.0, 0.8125, 1.0, 0.8438, 1.0, 0.8438, 1.0, 0.5312, 1.0, 0.5312, 1.0, 0.5625, 1.0, 0.5625, 1.0, 0.0625, 1.0, 0.0625, 1.0, 0.09375, 1.0, 0.09375, 1.0, 0.4688, 1.0, 0.4688, 1.0, 0.5, 1.0, 0.5, 1.0, 0.875, 1.0, 0.875, 1.0, 0.9062, 1.0, 0.9062, 1.0, 0.03125, 1.0, 0.03125, 1.0, 0.0625, 1.0, 0.0625, 1.0, 0.4375, 1.0, 0.4375, 1.0, 0.4688, 1.0, 0.4688, 1.0, 0.8438, 1.0, 0.8438, 1.0, 0.875, 1.0, 0.875, 1.0, 0.0, 1.0, 0.0, 1.0, 0.03125, 1.0, 0.03125, 1.0, 0.4062, 1.0, 0.4062, 1.0, 0.4375, 1.0, 0.4375, 1.0, 0.8125, 1.0, 0.8125, 1.0, 0.8438, 1.0, 0.8438, 1.0, 0.375, 1.0, 0.375, 1.0, 0.4062, 1.0, 0.4062, 1.0, 0.7812, 1.0, 0.7812, 1.0, 0.8125, 1.0, 0.8125, 1.0, 0.3438, 1.0, 0.3438, 1.0, 0.375, 1.0, 0.375, 1.0, 0.75, 1.0, 0.75, 1.0, 0.7812, 1.0, 0.7812, 1.0, 0.3125, 1.0, 0.3125, 1.0, 0.3438, 1.0, 0.3438, 1.0, 0.7188, 1.0, 0.7188, 1.0, 0.75, 1.0, 0.75, 1.0, 0.2812, 1.0, 0.2812, 1.0, 0.3125, 1.0, 0.3125, 1.0, 0.6875, 1.0, 0.6875, 1.0, 0.7188, 1.0, 0.7188, 1.0, 0.25, 1.0, 0.25, 1.0, 0.2812, 1.0, 0.2812, 1.0, 0.6562, 1.0, 0.6562, 1.0, 0.6875, 1.0, 0.6875, 1.0, 0.2188, 1.0, 0.2188, 1.0, 0.25, 1.0, 0.25, 1.0, 0.625, 1.0, 0.625, 1.0, 0.6562, 1.0, 0.6562, 1.0, 0.1875, 1.0, 0.1875, 1.0, 0.2188, 1.0, 0.2188, 1.0, 0.5938, 1.0, 0.5938, 1.0, 0.625, 1.0, 0.625, 1.0, 0.1562, 1.0, 0.1562, 1.0, 0.1875, 1.0, 0.1875, 1.0, 0.5625, 1.0, 0.5625, 1.0, 0.5938, 1.0, 0.5938, 1.0, 0.9688, 1.0, 0.9688, 1.0, 1.0, 1.0, 1.0, 1.0, 0.125, 1.0, 0.125, 1.0, 0.1562, 1.0, 0.1562, 1.0, 0.5312, 1.0, 0.5312, 1.0, 0.5625, 1.0, 0.5625, 1.0, 0.9375, 1.0, 0.9375, 1.0, 0.9688, 1.0, 0.9688, 1.0, 0.09375, 1.0, 0.09375, 1.0, 0.125, 1.0, 0.125, 1.0, 0.5, 1.0, 0.5, 1.0, 0.5312, 1.0, 0.5312, 1.0, 0.7812, 0.5, 0.75, 0.5, 0.75, 0.625, 0.7812, 0.625, 0.75, 0.5, 0.7188, 0.5, 0.7188, 0.625, 0.75, 0.625, 0.7188, 0.8125, 0.7188, 0.8125, 0.75, 0.8125, 0.75, 0.8125, 0.75, 0.875, 0.75, 0.875, 0.7188, 0.875, 0.7188, 0.875, 0.7188, 0.875, 0.7188, 0.875, 0.7188, 0.8125, 0.7188, 0.8125, 0.75, 0.875, 0.75, 0.875, 0.7188, 0.875, 0.7188, 0.875, 0.7188, 0.8125, 0.7188, 0.8125, 0.75, 0.8125, 0.75, 0.8125, 0.7188, 0.8125, 0.7188, 0.875, 0.7188, 0.875, 0.7188, 0.8125, 0.7188, 0.8125, 0.7188, 0.8125, 0.7188, 0.875, 0.7188, 0.875, 0.7188, 0.8125, 0.7188, 0.8125, 0.75, 0.8125, 0.75, 0.8125, 0.75, 0.875, 0.75, 0.875, 0.7188, 0.875, 0.7188, 0.875, 0.7188, 0.8125, 0.7188, 0.8125, 0.75, 0.8125, 0.75, 0.8125, 0.7188, 0.875, 0.7188, 0.875, 0.7188, 0.8125, 0.7188, 0.8125, 0.75, 0.875, 0.75, 0.875, 0.7188, 0.875, 0.7188, 0.875, 0.7188, 0.875, 0.7188, 0.875, 0.7188, 0.8125, 0.7188, 0.8125, 0.75, 0.875, 0.75, 0.875, 0.7188, 0.875, 0.7188, 0.875, 0.75, 0.875, 0.75, 0.875, 0.7188, 0.875, 0.7188, 0.875, 0.7188, 0.875, 0.7188, 0.875, 0.7188, 0.8125, 0.7188, 0.8125, 0.75, 0.875, 0.75, 0.875, 0.7188, 0.875, 0.7188, 0.875, 0.7188, 0.8125, 0.7188, 0.8125, 0.75, 0.8125, 0.75, 0.8125, 0.7188, 0.8125, 0.7188, 0.8125, 0.75, 0.8125, 0.75, 0.8125, 0.75, 0.875, 0.75, 0.875, 0.7188, 0.875, 0.7188, 0.875, 0.7188, 0.875, 0.7188, 0.875, 0.7188, 0.8125, 0.7188, 0.8125, 0.75, 0.875, 0.75, 0.875, 0.7188, 0.875, 0.7188, 0.875, 0.7188, 0.8125, 0.7188, 0.8125, 0.75, 0.8125, 0.75, 0.8125, 0.7188, 0.8125, 0.7188, 0.8125, 0.75, 0.8125, 0.75, 0.8125, 0.7188, 0.8125, 0.7188, 0.875, 0.7188, 0.875, 0.7188, 0.8125, 0.7188, 0.8125, 0.7188, 0.8125, 0.75, 0.8125, 0.75, 0.8125, 0.7188, 0.875, 0.7188, 0.8125, 0.7188, 0.8125, 0.7188, 0.875, 1.0, 0.5, 0.9688, 0.5, 0.9688, 1.0, 1.0, 1.0, 0.9688, 0.5, 0.9375, 0.5, 0.9375, 1.0, 0.9688, 1.0, 0.9375, 0.5, 0.9062, 0.5, 0.9062, 1.0, 0.9375, 1.0, 0.9062, 0.5, 0.875, 0.5, 0.875, 1.0, 0.9062, 1.0, 0.875, 0.5, 0.8438, 0.5, 0.8438, 1.0, 0.875, 1.0, 0.8438, 0.5, 0.8125, 0.5, 0.8125, 1.0, 0.8438, 1.0, 0.7812, 0.875, 0.75, 0.875, 0.75, 1.0, 0.7812, 1.0, 0.75, 0.875, 0.7188, 0.875, 0.7188, 1.0, 0.75, 1.0, 0.6875, 0.5, 0.6562, 0.5, 0.6562, 1.0, 0.6875, 1.0, 0.6562, 0.5, 0.625, 0.5, 0.625, 1.0, 0.6562, 1.0, 0.625, 0.5, 0.5938, 0.5, 0.5938, 1.0, 0.625, 1.0, 0.5938, 0.5, 0.5625, 0.5, 0.5625, 1.0, 0.5938, 1.0, 0.5625, 0.5, 0.5312, 0.5, 0.5312, 1.0, 0.5625, 1.0, 0.5312, 0.5, 0.5, 0.5, 0.5, 1.0, 0.5312, 1.0, 0.5, 0.5, 0.4688, 0.5, 0.4688, 1.0, 0.5, 1.0, 0.4688, 0.5, 0.4375, 0.5, 0.4375, 1.0, 0.4688, 1.0, 0.4375, 0.5, 0.4062, 0.5, 0.4062, 1.0, 0.4375, 1.0, 0.4062, 0.5, 0.375, 0.5, 0.375, 1.0, 0.4062, 1.0, 0.375, 0.5, 0.3438, 0.5, 0.3438, 1.0, 0.375, 1.0, 0.3438, 0.5, 0.3125, 0.5, 0.3125, 1.0, 0.3438, 1.0, 0.3125, 0.5, 0.2812, 0.5, 0.2812, 1.0, 0.3125, 1.0, 0.2812, 0.5, 0.25, 0.5, 0.25, 1.0, 0.2812, 1.0, 0.25, 0.5, 0.2188, 0.5, 0.2188, 1.0, 0.25, 1.0, 0.2188, 0.5, 0.1875, 0.5, 0.1875, 1.0, 0.2188, 1.0, 0.1875, 0.5, 0.1562, 0.5, 0.1562, 1.0, 0.1875, 1.0, 0.1562, 0.5, 0.125, 0.5, 0.125, 1.0, 0.1562, 1.0, 0.125, 0.5, 0.09375, 0.5, 0.09375, 1.0, 0.125, 1.0, 0.09375, 0.5, 0.0625, 0.5, 0.0625, 1.0, 0.09375, 1.0, 0.25, 1.0, 0.25, 1.0, 0.2812, 1.0, 0.2812, 1.0, 0.0625, 0.5, 0.03125, 0.5, 0.03125, 1.0, 0.0625, 1.0, 0.03125, 0.5, 0.0, 0.5, 0.0, 1.0, 0.03125, 1.0, 0.9062, 1.0, 0.9062, 1.0, 0.9375, 1.0, 0.9375, 1.0, 0.9375, 1.0, 0.9375, 1.0, 0.9688, 1.0, 0.9688, 1.0, 0.6562, 1.0, 0.6562, 1.0, 0.6875, 1.0, 0.6875, 1.0, 0.375, 1.0, 0.375, 1.0, 0.4062, 1.0, 0.4062, 1.0, 0.09375, 1.0, 0.09375, 1.0, 0.125, 1.0, 0.125, 1.0, 0.7812, 1.0, 0.7812, 1.0, 0.8125, 1.0, 0.8125, 1.0, 0.5, 1.0, 0.5, 1.0, 0.5312, 1.0, 0.5312, 1.0, 0.2188, 1.0, 0.2188, 1.0, 0.25, 1.0, 0.25, 1.0, 0.9062, 1.0, 0.9062, 1.0, 0.9375, 1.0, 0.9375, 1.0, 0.625, 1.0, 0.625, 1.0, 0.6562, 1.0, 0.6562, 1.0, 0.3438, 1.0, 0.3438, 1.0, 0.375, 1.0, 0.375, 1.0, 0.0625, 1.0, 0.0625, 1.0, 0.09375, 1.0, 0.09375, 1.0, 0.75, 1.0, 0.75, 1.0, 0.7812, 1.0, 0.7812, 1.0, 0.4688, 1.0, 0.4688, 1.0, 0.5, 1.0, 0.5, 1.0, 0.1875, 1.0, 0.1875, 1.0, 0.2188, 1.0, 0.2188, 1.0, 0.875, 1.0, 0.875, 1.0, 0.9062, 1.0, 0.9062, 1.0, 0.5938, 1.0, 0.5938, 1.0, 0.625, 1.0, 0.625, 1.0, 0.3125, 1.0, 0.3125, 1.0, 0.3438, 1.0, 0.3438, 1.0, 0.03125, 1.0, 0.03125, 1.0, 0.0625, 1.0, 0.0625, 1.0, 0.7188, 1.0, 0.7188, 1.0, 0.75, 1.0, 0.75, 1.0, 0.4375, 1.0, 0.4375, 1.0, 0.4688, 1.0, 0.4688, 1.0, 0.1562, 1.0, 0.1562, 1.0, 0.1875, 1.0, 0.1875, 1.0, 0.8438, 1.0, 0.8438, 1.0, 0.875, 1.0, 0.875, 1.0, 0.5625, 1.0, 0.5625, 1.0, 0.5938, 1.0, 0.5938, 1.0, 0.2812, 1.0, 0.2812, 1.0, 0.3125, 1.0, 0.3125, 1.0, 0.9688, 1.0, 0.9688, 1.0, 1.0, 1.0, 1.0, 1.0, 0.0, 1.0, 0.0, 1.0, 0.03125, 1.0, 0.03125, 1.0, 0.6875, 1.0, 0.6875, 1.0, 0.7188, 1.0, 0.7188, 1.0, 0.4062, 1.0, 0.4062, 1.0, 0.4375, 1.0, 0.4375, 1.0, 0.125, 1.0, 0.125, 1.0, 0.1562, 1.0, 0.1562, 1.0, 0.8125, 1.0, 0.8125, 1.0, 0.8438, 1.0, 0.8438, 1.0, 0.5312, 1.0, 0.5312, 1.0, 0.5625, 1.0, 0.5625, 1.0, 0.0625, 1.0, 0.0625, 1.0, 0.09375, 1.0, 0.09375, 1.0, 0.4688, 1.0, 0.4688, 1.0, 0.5, 1.0, 0.5, 1.0, 0.875, 1.0, 0.875, 1.0, 0.9062, 1.0, 0.9062, 1.0, 0.03125, 1.0, 0.03125, 1.0, 0.0625, 1.0, 0.0625, 1.0, 0.4375, 1.0, 0.4375, 1.0, 0.4688, 1.0, 0.4688, 1.0, 0.8438, 1.0, 0.8438, 1.0, 0.875, 1.0, 0.875, 1.0, 0.0, 1.0, 0.0, 1.0, 0.03125, 1.0, 0.03125, 1.0, 0.4062, 1.0, 0.4062, 1.0, 0.4375, 1.0, 0.4375, 1.0, 0.8125, 1.0, 0.8125, 1.0, 0.8438, 1.0, 0.8438, 1.0, 0.375, 1.0, 0.375, 1.0, 0.4062, 1.0, 0.4062, 1.0, 0.7812, 1.0, 0.7812, 1.0, 0.8125, 1.0, 0.8125, 1.0, 0.3438, 1.0, 0.3438, 1.0, 0.375, 1.0, 0.375, 1.0, 0.75, 1.0, 0.75, 1.0, 0.7812, 1.0, 0.7812, 1.0, 0.3125, 1.0, 0.3125, 1.0, 0.3438, 1.0, 0.3438, 1.0, 0.7188, 1.0, 0.7188, 1.0, 0.75, 1.0, 0.75, 1.0, 0.2812, 1.0, 0.2812, 1.0, 0.3125, 1.0, 0.3125, 1.0, 0.6875, 1.0, 0.6875, 1.0, 0.7188, 1.0, 0.7188, 1.0, 0.25, 1.0, 0.25, 1.0, 0.2812, 1.0, 0.2812, 1.0, 0.6562, 1.0, 0.6562, 1.0, 0.6875, 1.0, 0.6875, 1.0, 0.2188, 1.0, 0.2188, 1.0, 0.25, 1.0, 0.25, 1.0, 0.625, 1.0, 0.625, 1.0, 0.6562, 1.0, 0.6562, 1.0, 0.1875, 1.0, 0.1875, 1.0, 0.2188, 1.0, 0.2188, 1.0, 0.5938, 1.0, 0.5938, 1.0, 0.625, 1.0, 0.625, 1.0, 0.1562, 1.0, 0.1562, 1.0, 0.1875, 1.0, 0.1875, 1.0, 0.5625, 1.0, 0.5625, 1.0, 0.5938, 1.0, 0.5938, 1.0, 0.9688, 1.0, 0.9688, 1.0, 1.0, 1.0, 1.0, 1.0, 0.125, 1.0, 0.125, 1.0, 0.1562, 1.0, 0.1562, 1.0, 0.5312, 1.0, 0.5312, 1.0, 0.5625, 1.0, 0.5625, 1.0, 0.9375, 1.0, 0.9375, 1.0, 0.9688, 1.0, 0.9688, 1.0, 0.09375, 1.0, 0.09375, 1.0, 0.125, 1.0, 0.125, 1.0, 0.5, 1.0, 0.5, 1.0, 0.5312, 1.0, 0.5312, 1.0, 0.7812, 0.5, 0.75, 0.5, 0.75, 0.625, 0.7812, 0.625, 0.75, 0.5, 0.7188, 0.5, 0.7188, 0.625, 0.75, 0.625, 0.7188, 0.8125, 0.7188, 0.8125, 0.75, 0.8125, 0.75, 0.8125, 0.75, 0.875, 0.75, 0.875, 0.7188, 0.875, 0.7188, 0.875, 0.7188, 0.875, 0.7188, 0.875, 0.7188, 0.8125, 0.7188, 0.8125, 0.75, 0.875, 0.75, 0.875, 0.7188, 0.875, 0.7188, 0.875, 0.7188, 0.8125, 0.7188, 0.8125, 0.75, 0.8125, 0.75, 0.8125, 0.7188, 0.8125, 0.7188, 0.875, 0.7188, 0.875, 0.7188, 0.8125, 0.7188, 0.8125, 0.7188, 0.8125, 0.7188, 0.875, 0.7188, 0.875, 0.7188, 0.8125, 0.7188, 0.8125, 0.75, 0.8125, 0.75, 0.8125, 0.75, 0.875, 0.75, 0.875, 0.7188, 0.875, 0.7188, 0.875, 0.7188, 0.8125, 0.7188, 0.8125, 0.75, 0.8125, 0.75, 0.8125, 0.7188, 0.875, 0.7188, 0.875, 0.7188, 0.8125, 0.7188, 0.8125, 0.75, 0.875, 0.75, 0.875, 0.7188, 0.875, 0.7188, 0.875, 0.7188, 0.875, 0.7188, 0.875, 0.7188, 0.8125, 0.7188, 0.8125, 0.75, 0.875, 0.75, 0.875, 0.7188, 0.875, 0.7188, 0.875, 0.75, 0.875, 0.75, 0.875, 0.7188, 0.875, 0.7188, 0.875, 0.7188, 0.875, 0.7188, 0.875, 0.7188, 0.8125, 0.7188, 0.8125, 0.75, 0.875, 0.75, 0.875, 0.7188, 0.875, 0.7188, 0.875, 0.7188, 0.8125, 0.7188, 0.8125, 0.75, 0.8125, 0.75, 0.8125, 0.7188, 0.8125, 0.7188, 0.8125, 0.75, 0.8125, 0.75, 0.8125, 0.75, 0.875, 0.75, 0.875, 0.7188, 0.875, 0.7188, 0.875, 0.7188, 0.875, 0.7188, 0.875, 0.7188, 0.8125, 0.7188, 0.8125, 0.75, 0.875, 0.75, 0.875, 0.7188, 0.875, 0.7188, 0.875, 0.7188, 0.8125, 0.7188, 0.8125, 0.75, 0.8125, 0.75, 0.8125, 0.7188, 0.8125, 0.7188, 0.8125, 0.75, 0.8125, 0.75, 0.8125, 0.7188, 0.8125, 0.7188, 0.875, 0.7188, 0.875, 0.7188, 0.8125, 0.7188, 0.8125, 0.7188, 0.8125, 0.75, 0.8125, 0.75, 0.8125, 0.7188, 0.875, 0.7188, 0.8125, 0.7188, 0.8125, 0.7188, 0.875, 1.0, 0.5, 1.0, 1.0, 0.9688, 1.0, 0.9688, 0.5, 0.9688, 0.5, 0.9688, 1.0, 0.9375, 1.0, 0.9375, 0.5, 0.9375, 0.5, 0.9375, 1.0, 0.9062, 1.0, 0.9062, 0.5, 0.9062, 0.5, 0.9062, 1.0, 0.875, 1.0, 0.875, 0.5, 0.875, 0.5, 0.875, 1.0, 0.8438, 1.0, 0.8438, 0.5, 0.8438, 0.5, 0.8438, 1.0, 0.8125, 1.0, 0.8125, 0.5, 0.7812, 0.875, 0.7812, 1.0, 0.75, 1.0, 0.75, 0.875, 0.75, 0.875, 0.75, 1.0, 0.7188, 1.0, 0.7188, 0.875, 0.6875, 0.5, 0.6875, 1.0, 0.6562, 1.0, 0.6562, 0.5, 0.6562, 0.5, 0.6562, 1.0, 0.625, 1.0, 0.625, 0.5, 0.625, 0.5, 0.625, 1.0, 0.5938, 1.0, 0.5938, 0.5, 0.5938, 0.5, 0.5938, 1.0, 0.5625, 1.0, 0.5625, 0.5, 0.5625, 0.5, 0.5625, 1.0, 0.5312, 1.0, 0.5312, 0.5, 0.5312, 0.5, 0.5312, 1.0, 0.5, 1.0, 0.5, 0.5, 0.5, 0.5, 0.5, 1.0, 0.4688, 1.0, 0.4688, 0.5, 0.4688, 0.5, 0.4688, 1.0, 0.4375, 1.0, 0.4375, 0.5, 0.4375, 0.5, 0.4375, 1.0, 0.4062, 1.0, 0.4062, 0.5, 0.4062, 0.5, 0.4062, 1.0, 0.375, 1.0, 0.375, 0.5, 0.375, 0.5, 0.375, 1.0, 0.3438, 1.0, 0.3438, 0.5, 0.3438, 0.5, 0.3438, 1.0, 0.3125, 1.0, 0.3125, 0.5, 0.3125, 0.5, 0.3125, 1.0, 0.2812, 1.0, 0.2812, 0.5, 0.2812, 0.5, 0.2812, 1.0, 0.25, 1.0, 0.25, 0.5, 0.25, 0.5, 0.25, 1.0, 0.2188, 1.0, 0.2188, 0.5, 0.2188, 0.5, 0.2188, 1.0, 0.1875, 1.0, 0.1875, 0.5, 0.1875, 0.5, 0.1875, 1.0, 0.1562, 1.0, 0.1562, 0.5, 0.1562, 0.5, 0.1562, 1.0, 0.125, 1.0, 0.125, 0.5, 0.125, 0.5, 0.125, 1.0, 0.09375, 1.0, 0.09375, 0.5, 0.09375, 0.5, 0.09375, 1.0, 0.0625, 1.0, 0.0625, 0.5, 0.25, 1.0, 0.2812, 1.0, 0.2812, 1.0, 0.25, 1.0, 0.0625, 0.5, 0.0625, 1.0, 0.03125, 1.0, 0.03125, 0.5, 0.03125, 0.5, 0.03125, 1.0, 0.0, 1.0, 0.0, 0.5, 0.9062, 1.0, 0.9375, 1.0, 0.9375, 1.0, 0.9062, 1.0, 0.9375, 1.0, 0.9688, 1.0, 0.9688, 1.0, 0.9375, 1.0, 0.6562, 1.0, 0.6875, 1.0, 0.6875, 1.0, 0.6562, 1.0, 0.375, 1.0, 0.4062, 1.0, 0.4062, 1.0, 0.375, 1.0, 0.09375, 1.0, 0.125, 1.0, 0.125, 1.0, 0.09375, 1.0, 0.7812, 1.0, 0.8125, 1.0, 0.8125, 1.0, 0.7812, 1.0, 0.5, 1.0, 0.5312, 1.0, 0.5312, 1.0, 0.5, 1.0, 0.2188, 1.0, 0.25, 1.0, 0.25, 1.0, 0.2188, 1.0, 0.9062, 1.0, 0.9375, 1.0, 0.9375, 1.0, 0.9062, 1.0, 0.625, 1.0, 0.6562, 1.0, 0.6562, 1.0, 0.625, 1.0, 0.3438, 1.0, 0.375, 1.0, 0.375, 1.0, 0.3438, 1.0, 0.0625, 1.0, 0.09375, 1.0, 0.09375, 1.0, 0.0625, 1.0, 0.75, 1.0, 0.7812, 1.0, 0.7812, 1.0, 0.75, 1.0, 0.4688, 1.0, 0.5, 1.0, 0.5, 1.0, 0.4688, 1.0, 0.1875, 1.0, 0.2188, 1.0, 0.2188, 1.0, 0.1875, 1.0, 0.875, 1.0, 0.9062, 1.0, 0.9062, 1.0, 0.875, 1.0, 0.5938, 1.0, 0.625, 1.0, 0.625, 1.0, 0.5938, 1.0, 0.3125, 1.0, 0.3438, 1.0, 0.3438, 1.0, 0.3125, 1.0, 0.03125, 1.0, 0.0625, 1.0, 0.0625, 1.0, 0.03125, 1.0, 0.7188, 1.0, 0.75, 1.0, 0.75, 1.0, 0.7188, 1.0, 0.4375, 1.0, 0.4688, 1.0, 0.4688, 1.0, 0.4375, 1.0, 0.1562, 1.0, 0.1875, 1.0, 0.1875, 1.0, 0.1562, 1.0, 0.8438, 1.0, 0.875, 1.0, 0.875, 1.0, 0.8438, 1.0, 0.5625, 1.0, 0.5938, 1.0, 0.5938, 1.0, 0.5625, 1.0, 0.2812, 1.0, 0.3125, 1.0, 0.3125, 1.0, 0.2812, 1.0, 0.9688, 1.0, 1.0, 1.0, 1.0, 1.0, 0.9688, 1.0, 0.0, 1.0, 0.03125, 1.0, 0.03125, 1.0, 0.0, 1.0, 0.6875, 1.0, 0.7188, 1.0, 0.7188, 1.0, 0.6875, 1.0, 0.4062, 1.0, 0.4375, 1.0, 0.4375, 1.0, 0.4062, 1.0, 0.125, 1.0, 0.1562, 1.0, 0.1562, 1.0, 0.125, 1.0, 0.8125, 1.0, 0.8438, 1.0, 0.8438, 1.0, 0.8125, 1.0, 0.5312, 1.0, 0.5625, 1.0, 0.5625, 1.0, 0.5312, 1.0, 0.0625, 1.0, 0.09375, 1.0, 0.09375, 1.0, 0.0625, 1.0, 0.4688, 1.0, 0.5, 1.0, 0.5, 1.0, 0.4688, 1.0, 0.875, 1.0, 0.9062, 1.0, 0.9062, 1.0, 0.875, 1.0, 0.03125, 1.0, 0.0625, 1.0, 0.0625, 1.0, 0.03125, 1.0, 0.4375, 1.0, 0.4688, 1.0, 0.4688, 1.0, 0.4375, 1.0, 0.8438, 1.0, 0.875, 1.0, 0.875, 1.0, 0.8438, 1.0, 0.0, 1.0, 0.03125, 1.0, 0.03125, 1.0, 0.0, 1.0, 0.4062, 1.0, 0.4375, 1.0, 0.4375, 1.0, 0.4062, 1.0, 0.8125, 1.0, 0.8438, 1.0, 0.8438, 1.0, 0.8125, 1.0, 0.375, 1.0, 0.4062, 1.0, 0.4062, 1.0, 0.375, 1.0, 0.7812, 1.0, 0.8125, 1.0, 0.8125, 1.0, 0.7812, 1.0, 0.3438, 1.0, 0.375, 1.0, 0.375, 1.0, 0.3438, 1.0, 0.75, 1.0, 0.7812, 1.0, 0.7812, 1.0, 0.75, 1.0, 0.3125, 1.0, 0.3438, 1.0, 0.3438, 1.0, 0.3125, 1.0, 0.7188, 1.0, 0.75, 1.0, 0.75, 1.0, 0.7188, 1.0, 0.2812, 1.0, 0.3125, 1.0, 0.3125, 1.0, 0.2812, 1.0, 0.6875, 1.0, 0.7188, 1.0, 0.7188, 1.0, 0.6875, 1.0, 0.25, 1.0, 0.2812, 1.0, 0.2812, 1.0, 0.25, 1.0, 0.6562, 1.0, 0.6875, 1.0, 0.6875, 1.0, 0.6562, 1.0, 0.2188, 1.0, 0.25, 1.0, 0.25, 1.0, 0.2188, 1.0, 0.625, 1.0, 0.6562, 1.0, 0.6562, 1.0, 0.625, 1.0, 0.1875, 1.0, 0.2188, 1.0, 0.2188, 1.0, 0.1875, 1.0, 0.5938, 1.0, 0.625, 1.0, 0.625, 1.0, 0.5938, 1.0, 0.1562, 1.0, 0.1875, 1.0, 0.1875, 1.0, 0.1562, 1.0, 0.5625, 1.0, 0.5938, 1.0, 0.5938, 1.0, 0.5625, 1.0, 0.9688, 1.0, 1.0, 1.0, 1.0, 1.0, 0.9688, 1.0, 0.125, 1.0, 0.1562, 1.0, 0.1562, 1.0, 0.125, 1.0, 0.5312, 1.0, 0.5625, 1.0, 0.5625, 1.0, 0.5312, 1.0, 0.9375, 1.0, 0.9688, 1.0, 0.9688, 1.0, 0.9375, 1.0, 0.09375, 1.0, 0.125, 1.0, 0.125, 1.0, 0.09375, 1.0, 0.5, 1.0, 0.5312, 1.0, 0.5312, 1.0, 0.5, 1.0, 0.7812, 0.5, 0.7812, 0.625, 0.75, 0.625, 0.75, 0.5, 0.75, 0.5, 0.75, 0.625, 0.7188, 0.625, 0.7188, 0.5, 0.7188, 0.8125, 0.75, 0.8125, 0.75, 0.8125, 0.7188, 0.8125, 0.75, 0.875, 0.7188, 0.875, 0.7188, 0.875, 0.75, 0.875, 0.7188, 0.875, 0.7188, 0.8125, 0.7188, 0.8125, 0.7188, 0.875, 0.75, 0.875, 0.7188, 0.875, 0.7188, 0.875, 0.75, 0.875, 0.7188, 0.8125, 0.75, 0.8125, 0.75, 0.8125, 0.7188, 0.8125, 0.7188, 0.8125, 0.7188, 0.8125, 0.7188, 0.875, 0.7188, 0.875, 0.7188, 0.8125, 0.7188, 0.875, 0.7188, 0.875, 0.7188, 0.8125, 0.7188, 0.8125, 0.75, 0.8125, 0.75, 0.8125, 0.7188, 0.8125, 0.75, 0.875, 0.7188, 0.875, 0.7188, 0.875, 0.75, 0.875, 0.7188, 0.8125, 0.75, 0.8125, 0.75, 0.8125, 0.7188, 0.8125, 0.7188, 0.875, 0.7188, 0.8125, 0.7188, 0.8125, 0.7188, 0.875, 0.75, 0.875, 0.7188, 0.875, 0.7188, 0.875, 0.75, 0.875, 0.7188, 0.875, 0.7188, 0.8125, 0.7188, 0.8125, 0.7188, 0.875, 0.75, 0.875, 0.7188, 0.875, 0.7188, 0.875, 0.75, 0.875, 0.75, 0.875, 0.7188, 0.875, 0.7188, 0.875, 0.75, 0.875, 0.7188, 0.875, 0.7188, 0.8125, 0.7188, 0.8125, 0.7188, 0.875, 0.75, 0.875, 0.7188, 0.875, 0.7188, 0.875, 0.75, 0.875, 0.7188, 0.8125, 0.75, 0.8125, 0.75, 0.8125, 0.7188, 0.8125, 0.7188, 0.8125, 0.75, 0.8125, 0.75, 0.8125, 0.7188, 0.8125, 0.75, 0.875, 0.7188, 0.875, 0.7188, 0.875, 0.75, 0.875, 0.7188, 0.875, 0.7188, 0.8125, 0.7188, 0.8125, 0.7188, 0.875, 0.75, 0.875, 0.7188, 0.875, 0.7188, 0.875, 0.75, 0.875, 0.7188, 0.8125, 0.75, 0.8125, 0.75, 0.8125, 0.7188, 0.8125, 0.7188, 0.8125, 0.75, 0.8125, 0.75, 0.8125, 0.7188, 0.8125, 0.7188, 0.8125, 0.7188, 0.8125, 0.7188, 0.875, 0.7188, 0.875, 0.7188, 0.8125, 0.75, 0.8125, 0.75, 0.8125, 0.7188, 0.8125, 0.7188, 0.875, 0.7188, 0.875, 0.7188, 0.8125, 0.7188, 0.8125, 0.0, 0.0, 0.7188, 0.875, 0.75, 0.875, 0.75, 0.625, 0.7188, 0.625, 0.0, 0.0, 0.7188, 0.8125, 0.7188, 0.8125, 0.7188, 0.875, 0.0, 0.0, 0.7188, 1.0, 0.6875, 1.0, 0.6875, 0.5, 0.7188, 0.8125, 0.75, 0.8125, 0.75, 0.8125, 0.7188, 0.8125, 0.7188, 0.8125, 0.75, 0.8125, 0.75, 0.8125, 0.7188, 0.8125, 0.7812, 0.625, 0.7812, 0.5, 0.8125, 0.5, 0.8125, 1.0, 0.0, 0.0, 0.7812, 0.5, 0.7812, 0.625, 0.7188, 0.8125, 0.7188, 0.8125])
me_cylinder_001.use_remesh_fix_poles = True
me_cylinder_001.use_remesh_preserve_attributes = False
me_cylinder_001.update()

# ---- objects
ob_light = bpy.data.objects.new('Light', light_light)
ob_camera = bpy.data.objects.new('Camera', cam_camera)
ob_cylinder = bpy.data.objects.new('Cylinder', me_cylinder_001)

# ---- transforms, parenting, visibility, modifiers, constraints
ob_light.location = (4.076, 1.005, 5.904)
ob_light.rotation_euler = (0.6503, 0.05522, 1.866)
ob_light.lock_rotations_4d = False
ob_light.empty_display_type = 'ARROWS'
ob_light.color = (0.0, 0.0, 0.0, 0.0)
ob_light.lineart.crease_threshold = 0.0
ob_camera.location = (7.359, -6.926, 4.958)
ob_camera.rotation_euler = (1.109, 0.0, 0.8149)
ob_camera.lock_rotations_4d = False
ob_camera.empty_display_type = 'ARROWS'
ob_camera.color = (0.0, 0.0, 0.0, 0.0)
ob_camera.display_type = 'WIRE'
ob_camera.lineart.crease_threshold = 0.0
ob_cylinder.location = (0.0, 0.0, 0.9697)

# ---- collection membership
col_collection.objects.link(ob_light)
col_collection.objects.link(ob_camera)
col_collection.objects.link(ob_cylinder)

# ---- scene / render settings (as saved in the file)
scene.camera = ob_camera
scene.frame_start = 1; scene.frame_end = 250; scene.frame_set(0)
scene.render.engine = 'BLENDER_EEVEE_NEXT'
scene.cycles.use_denoising = False
scene.cycles.samples = 128
scene.cycles.sampling_pattern = 'TABULATED_SOBOL'
scene.cycles.use_adaptive_sampling = False
scene.cycles.use_light_tree = False
scene.view_settings.view_transform = 'Filmic'
bpy.context.view_layer.update()
